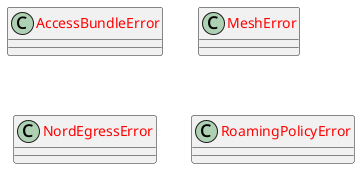

The diagram above was rendered by PlantUML. Its source (embedded in the PNG):
@startuml classes_short-circuit
set namespaceSeparator none
class "<color:red>AccessBundleError</color>" as scripts.render_wireguard_access_bundle.AccessBundleError {
}
class "<color:red>MeshError</color>" as scripts.render_wireguard_mesh.MeshError {
}
class "<color:red>NordEgressError</color>" as scripts.render_nord_egress_container.NordEgressError {
}
class "<color:red>RoamingPolicyError</color>" as scripts.render_roaming_policy.RoamingPolicyError {
}
@enduml